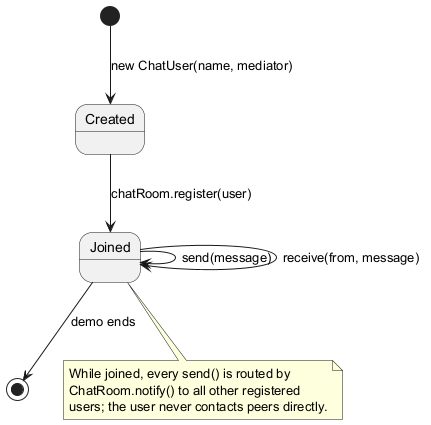

The diagram above was rendered by PlantUML. Its source (embedded in the PNG):
@startuml
[*] --> Created : new ChatUser(name, mediator)
Created --> Joined : chatRoom.register(user)
Joined --> Joined : send(message)
Joined --> Joined : receive(from, message)
Joined --> [*] : demo ends
note bottom of Joined
  While joined, every send() is routed by
  ChatRoom.notify() to all other registered
  users; the user never contacts peers directly.
end note
@enduml